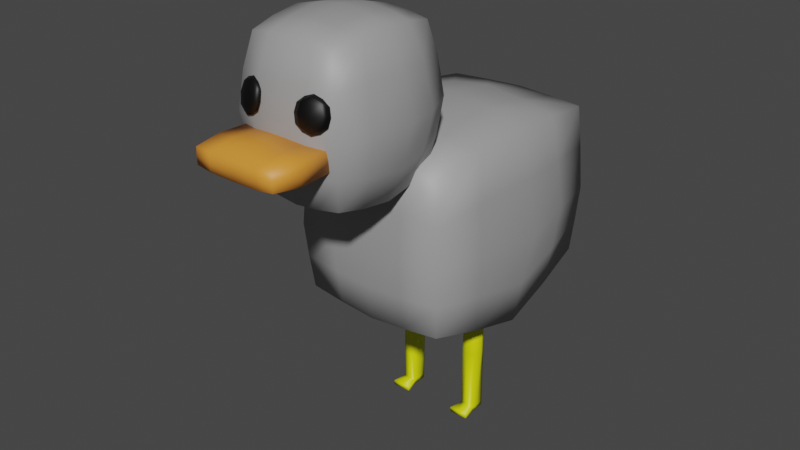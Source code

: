 # Source: Chicken.blend  (saved by Blender 2.80.75; exported with 4.5.12 LTS)
import bpy
from mathutils import Matrix  # noqa: F401  (used for matrix-valued properties, if any)

bpy.ops.wm.read_factory_settings(use_empty=True)
scene = bpy.context.scene
scene.name = 'Scene'

# ---- collections
col_collection = bpy.data.collections.new('Collection'); scene.collection.children.link(col_collection)

# ---- materials (node trees are filled in below, after node groups)
mat_material_001 = bpy.data.materials.new('Material.001')
mat_material_001.use_transparent_shadow = False
mat_material_002 = bpy.data.materials.new('Material.002')
mat_material_002.use_transparent_shadow = False
mat_material_003 = bpy.data.materials.new('Material.003')
mat_material_003.use_transparent_shadow = False
mat_material_004 = bpy.data.materials.new('Material.004')
mat_material_004.use_transparent_shadow = False

# ---- material node trees
mat_material_001.use_nodes = True; mat_material_001.node_tree.nodes.clear()
_N = mat_material_001.node_tree.nodes; _L = mat_material_001.node_tree.links
n0 = _N.new('ShaderNodeOutputMaterial'); n0.name = 'Material Output'; n0.location = (300, 300)
n1 = _N.new('ShaderNodeBsdfPrincipled'); n1.name = 'Principled BSDF'; n1.location = (10, 300)
n1.distribution = 'GGX'
n1.subsurface_method = 'BURLEY'
n1.inputs[0].default_value = (0.3424, 0.3424, 0.3424, 1.0)
n1.inputs[3].default_value = 1.45
n1.inputs[27].default_value = (0.0, 0.0, 0.0, 1.0)
n1.inputs[28].default_value = 1.0
_L.new(n1.outputs[0], n0.inputs[0])
n0.is_active_output = True
mat_material_002.use_nodes = True; mat_material_002.node_tree.nodes.clear()
_N = mat_material_002.node_tree.nodes; _L = mat_material_002.node_tree.links
n0 = _N.new('ShaderNodeOutputMaterial'); n0.name = 'Material Output'; n0.location = (300, 300)
n1 = _N.new('ShaderNodeBsdfPrincipled'); n1.name = 'Principled BSDF'; n1.location = (10, 300)
n1.distribution = 'GGX'
n1.subsurface_method = 'BURLEY'
n1.inputs[0].default_value = (0.8, 0.2915, 0.03698, 1.0)
n1.inputs[3].default_value = 1.45
n1.inputs[27].default_value = (0.0, 0.0, 0.0, 1.0)
n1.inputs[28].default_value = 1.0
_L.new(n1.outputs[0], n0.inputs[0])
n0.is_active_output = True
mat_material_003.use_nodes = True; mat_material_003.node_tree.nodes.clear()
_N = mat_material_003.node_tree.nodes; _L = mat_material_003.node_tree.links
n0 = _N.new('ShaderNodeOutputMaterial'); n0.name = 'Material Output'; n0.location = (300, 300)
n1 = _N.new('ShaderNodeBsdfPrincipled'); n1.name = 'Principled BSDF'; n1.location = (10, 300)
n1.distribution = 'GGX'
n1.subsurface_method = 'BURLEY'
n1.inputs[0].default_value = (0.0, 0.0, 0.0, 1.0)
n1.inputs[3].default_value = 1.45
n1.inputs[27].default_value = (0.0, 0.0, 0.0, 1.0)
n1.inputs[28].default_value = 1.0
_L.new(n1.outputs[0], n0.inputs[0])
n0.is_active_output = True
mat_material_004.use_nodes = True; mat_material_004.node_tree.nodes.clear()
_N = mat_material_004.node_tree.nodes; _L = mat_material_004.node_tree.links
n0 = _N.new('ShaderNodeOutputMaterial'); n0.name = 'Material Output'; n0.location = (300, 300)
n1 = _N.new('ShaderNodeBsdfPrincipled'); n1.name = 'Principled BSDF'; n1.location = (10, 300)
n1.distribution = 'GGX'
n1.subsurface_method = 'BURLEY'
n1.inputs[0].default_value = (0.7439, 0.8, 0.0, 1.0)
n1.inputs[3].default_value = 1.45
n1.inputs[27].default_value = (0.0, 0.0, 0.0, 1.0)
n1.inputs[28].default_value = 1.0
_L.new(n1.outputs[0], n0.inputs[0])
n0.is_active_output = True

# ---- world
world_world = bpy.data.worlds.new('World'); scene.world = world_world
world_world.use_nodes = True; world_world.node_tree.nodes.clear()
_N = world_world.node_tree.nodes; _L = world_world.node_tree.links
n0 = _N.new('ShaderNodeOutputWorld'); n0.name = 'World Output'; n0.location = (300, 300)
n1 = _N.new('ShaderNodeBackground'); n1.name = 'Background'; n1.location = (10, 300)
n1.inputs[0].default_value = (0.05088, 0.05088, 0.05088, 1.0)
_L.new(n1.outputs[0], n0.inputs[0])
n0.is_active_output = True
world_world.color = (0.05088, 0.05088, 0.05088)
world_world.use_sun_shadow = False
world_world.sun_shadow_jitter_overblur = 0.0

# ---- meshes
me_cube_002 = bpy.data.meshes.new('Cube.002')
me_cube_002.from_pydata([(-0.2277, 0.4284, 0.3882), (-0.2273, 0.4232, 0.87), (-0.2277, -0.2518, 0.3881), (-0.2273, -0.254, 0.8697), (0.0, 0.4449, 0.366), (-0.2417, 0.4464, 0.6012), (0.0, 0.4445, 0.875), (0.0, -0.2598, 0.3689), (0.0, -0.268, 0.8845), (-0.2415, -0.277, 0.6012), (-0.254, 0.08433, 0.2981), (-0.2555, 0.08429, 0.9076), (0.0, 0.09081, 0.9583), (0.0, 0.08436, 0.2822), (-0.3122, 0.08379, 0.5978), (0.0, -0.2917, 0.5955), (0.0, 0.4734, 0.6044), (-0.1154, 0.438, 0.3762), (-0.2351, 0.437, 0.7378), (-0.1155, -0.2622, 0.8781), (-0.235, -0.2659, 0.4933), (-0.2421, -0.08913, 0.3399), (-0.2421, 0.26, 0.8912), (-0.235, 0.4388, 0.4933), (-0.1154, 0.4351, 0.8734), (-0.1153, -0.2572, 0.3775), (-0.2349, -0.2677, 0.7376), (-0.2421, 0.262, 0.3399), (-0.242, -0.09112, 0.8909), (-0.126, 0.08432, 0.9448), (0.0, -0.09606, 0.9326), (0.0, 0.2689, 0.9281), (-0.126, 0.08432, 0.2867), (0.0, 0.2699, 0.3214), (0.0, -0.09247, 0.3229), (-0.273, 0.2835, 0.5997), (-0.2724, -0.1144, 0.5998), (-0.2801, 0.08409, 0.434), (-0.2839, 0.08401, 0.7691), (-0.1211, -0.2868, 0.5982), (0.0, -0.2771, 0.4809), (0.0, -0.282, 0.7422), (-0.1211, 0.4623, 0.6027), (0.0, 0.4607, 0.4838), (0.0, 0.4609, 0.7415), (-0.1181, 0.451, 0.7403), (-0.1181, 0.4517, 0.4878), (-0.1181, -0.2735, 0.4863), (-0.2585, -0.1054, 0.7532), (-0.2579, -0.1032, 0.4632), (-0.2581, 0.2741, 0.463), (-0.1202, 0.2675, 0.3281), (-0.1203, -0.09494, 0.9142), (-0.1203, 0.2658, 0.9121), (-0.1202, -0.09236, 0.3289), (-0.2588, 0.2743, 0.7536), (-0.1181, -0.2769, 0.7406), (-0.1341, -0.5265, 0.8487), (-0.1341, -0.5265, 1.257), (-0.1341, -0.1875, 0.8487), (-0.1341, -0.1875, 1.257), (-0.1506, -0.357, 0.8236), (-0.1626, -0.5626, 1.053), (-0.1506, -0.357, 1.282), (-0.1626, -0.1514, 1.053), (0.0, -0.176, 0.8348), (0.0, -0.176, 1.271), (0.0, -0.5381, 0.8348), (0.0, -0.5381, 1.271), (0.0, -0.357, 1.31), (0.0, -0.357, 0.7959), (0.0, -0.599, 1.053), (0.0, -0.1151, 1.053), (-0.2266, -0.357, 1.053), (-0.1445, -0.4451, 0.8329), (-0.1516, -0.5487, 1.162), (-0.1445, -0.2689, 1.273), (-0.1516, -0.1653, 0.9442), (-0.06859, -0.1801, 0.8398), (-0.06859, -0.5339, 1.266), (-0.1445, -0.2689, 0.8329), (-0.1516, -0.5487, 0.9442), (-0.1445, -0.4451, 1.273), (-0.1516, -0.1653, 1.162), (-0.06859, -0.1801, 1.266), (-0.06859, -0.5339, 0.8398), (0.0, -0.4525, 1.295), (0.0, -0.2616, 1.295), (-0.07814, -0.357, 1.3), (0.0, -0.4525, 0.8106), (0.0, -0.2616, 0.8106), (-0.07814, -0.357, 0.8061), (-0.08555, -0.5854, 1.053), (0.0, -0.5746, 0.9339), (0.0, -0.5746, 1.172), (-0.08555, -0.1286, 1.053), (0.0, -0.1394, 0.9339), (0.0, -0.1394, 1.172), (-0.201, -0.244, 1.053), (-0.201, -0.47, 1.053), (-0.1949, -0.357, 0.9244), (-0.1949, -0.357, 1.181), (-0.1777, -0.4607, 1.175), (-0.1777, -0.4607, 0.9311), (-0.1777, -0.2533, 0.9311), (-0.07916, -0.149, 1.169), (-0.07916, -0.149, 0.9372), (-0.07916, -0.565, 0.9372), (-0.07475, -0.264, 0.8187), (-0.07475, -0.45, 0.8187), (-0.07475, -0.264, 1.287), (-0.07475, -0.45, 1.287), (-0.07916, -0.565, 1.169), (-0.1777, -0.2533, 1.175), (-0.09735, -0.5538, 1.131), (-0.1007, -0.5654, 1.083), (-0.05952, -0.5797, 1.135), (-0.06288, -0.5913, 1.086), (-0.09966, -0.5618, 1.159), (-0.1053, -0.5813, 1.138), (-0.1087, -0.5928, 1.09), (-0.1432, -0.5554, 1.135), (-0.1465, -0.5669, 1.086), (-0.1064, -0.5849, 1.062), (-0.09855, -0.558, 1.107), (-0.05625, -0.5869, 1.111), (-0.07749, -0.5793, 1.079), (-0.07345, -0.5655, 1.138), (-0.1024, -0.5713, 1.153), (-0.1075, -0.5887, 1.114), (-0.08229, -0.5958, 1.083), (-0.07825, -0.582, 1.142), (-0.1498, -0.5597, 1.111), (-0.1326, -0.5812, 1.083), (-0.1285, -0.5673, 1.142), (-0.09797, -0.556, 1.15), (-0.1036, -0.5753, 1.068), (-0.07682, -0.5705, 1.151), (-0.08245, -0.5898, 1.07), (-0.1081, -0.5907, 1.072), (-0.1236, -0.5568, 1.151), (-0.1292, -0.5762, 1.07), (-0.1278, -0.5647, 1.079), (-0.1237, -0.5508, 1.138), (-0.1311, -0.5541, 1.108), (-0.137, -0.5745, 1.113), (-0.07494, -0.5925, 1.113), (-0.06902, -0.5722, 1.108), (-0.1279, -0.7344, 0.9742), (-0.1279, -0.7343, 1.022), (-0.1356, -0.5502, 0.9667), (-0.1354, -0.5504, 1.026), (0.0, -0.5502, 0.9531), (0.0, -0.5504, 1.042), (0.0, -0.7344, 0.9663), (0.0, -0.7343, 1.023), (-0.1385, -0.6537, 0.9652), (-0.1282, -0.7351, 0.9963), (-0.1383, -0.6536, 1.028), (-0.137, -0.5487, 0.9964), (-0.07846, -0.5416, 0.9627), (-0.07846, -0.7375, 1.023), (-0.07846, -0.5421, 1.03), (-0.07846, -0.7377, 0.9699), (0.0, -0.6536, 1.043), (0.0, -0.6537, 0.9516), (0.0, -0.7351, 0.9963), (0.0, -0.5487, 0.9964), (-0.07846, -0.5372, 0.9966), (-0.07846, -0.6641, 0.9576), (-0.07846, -0.6633, 1.035), (-0.07846, -0.7387, 0.9963), (-0.1406, -0.6552, 0.9965), (-0.1386, 0.05991, -0.06001), (-0.1358, 0.06272, 0.33), (-0.1386, 0.1071, -0.06001), (-0.1358, 0.1035, 0.33), (-0.09547, 0.05991, -0.06001), (-0.09497, 0.06272, 0.33), (-0.09547, 0.1071, -0.06001), (-0.09497, 0.1035, 0.33), (-0.1386, 0.08312, -0.06001), (-0.1383, 0.06017, 0.135), (-0.1442, 0.08312, 0.33), (-0.1383, 0.1061, 0.135), (-0.1154, 0.1071, -0.06001), (-0.1154, 0.112, 0.33), (-0.09242, 0.1061, 0.135), (-0.09547, 0.08312, -0.06001), (-0.08652, 0.08312, 0.33), (-0.09242, 0.06017, 0.135), (-0.1154, 0.05991, -0.06001), (-0.1154, 0.05427, 0.33), (-0.1154, 0.112, 0.33), (-0.1154, 0.05067, 0.135), (-0.08291, 0.08312, 0.135), (-0.1154, 0.1156, 0.135), (-0.1478, 0.08312, 0.135), (-0.1386, 0.05991, -0.07481), (-0.1386, 0.1071, -0.07481), (-0.09547, 0.05991, -0.07481), (-0.09547, 0.1071, -0.07481), (-0.1386, 0.08312, -0.07481), (-0.1154, 0.1071, -0.07481), (-0.09547, 0.08312, -0.07481), (-0.09547, 0.05991, -0.07481), (-0.1154, 0.1071, -0.07481), (-0.1456, 0.01419, -0.06001), (-0.08511, 0.01419, -0.06001), (-0.1154, 0.01419, -0.06001), (-0.1456, 0.01419, -0.07481), (-0.08511, 0.01419, -0.07481), (-0.1154, 0.01419, -0.07481)], [], [(56, 19, 3, 26), (55, 22, 1, 18), (54, 25, 2, 21), (53, 24, 1, 22), (52, 29, 11, 28), (51, 32, 10, 27), (50, 35, 5, 23), (49, 36, 14, 37), (48, 28, 11, 38), (47, 39, 9, 20), (46, 42, 16, 43), (45, 24, 6, 44), (42, 45, 44, 16), (5, 18, 45, 42), (18, 1, 24, 45), (17, 46, 43, 4), (0, 23, 46, 17), (23, 5, 42, 46), (25, 47, 20, 2), (7, 40, 47, 25), (40, 15, 39, 47), (36, 48, 38, 14), (9, 26, 48, 36), (26, 3, 28, 48), (21, 49, 37, 10), (2, 20, 49, 21), (20, 9, 36, 49), (27, 50, 23, 0), (10, 37, 50, 27), (37, 14, 35, 50), (17, 51, 27, 0), (4, 33, 51, 17), (33, 13, 32, 51), (19, 52, 28, 3), (8, 30, 52, 19), (30, 12, 29, 52), (29, 53, 22, 11), (12, 31, 53, 29), (31, 6, 24, 53), (32, 54, 21, 10), (13, 34, 54, 32), (34, 7, 25, 54), (35, 55, 18, 5), (14, 38, 55, 35), (38, 11, 22, 55), (39, 56, 26, 9), (15, 41, 56, 39), (41, 8, 19, 56), (113, 76, 60, 83), (112, 79, 58, 75), (111, 82, 58, 79), (110, 76, 63, 88), (109, 89, 67, 85), (108, 90, 70, 91), (107, 92, 62, 81), (106, 95, 72, 96), (105, 84, 66, 97), (104, 98, 64, 77), (103, 99, 73, 100), (102, 82, 63, 101), (99, 102, 101, 73), (62, 75, 102, 99), (75, 58, 82, 102), (74, 103, 100, 61), (57, 81, 103, 74), (81, 62, 99, 103), (80, 104, 77, 59), (61, 100, 104, 80), (100, 73, 98, 104), (95, 105, 97, 72), (64, 83, 105, 95), (83, 60, 84, 105), (78, 106, 96, 65), (59, 77, 106, 78), (77, 64, 95, 106), (85, 107, 81, 57), (67, 93, 107, 85), (93, 71, 92, 107), (80, 108, 91, 61), (59, 78, 108, 80), (78, 65, 90, 108), (74, 109, 85, 57), (61, 91, 109, 74), (91, 70, 89, 109), (87, 110, 88, 69), (66, 84, 110, 87), (84, 60, 76, 110), (86, 111, 79, 68), (69, 88, 111, 86), (88, 63, 82, 111), (92, 112, 75, 62), (71, 94, 112, 92), (94, 68, 79, 112), (98, 113, 83, 64), (73, 101, 113, 98), (101, 63, 76, 113), (123, 136, 138), (147, 127, 116, 125), (114, 135, 127), (123, 138, 139), (146, 131, 119, 129), (116, 137, 131), (123, 139, 141), (145, 134, 121, 132), (119, 128, 134), (123, 141, 136), (144, 143, 114, 124), (121, 140, 143), (143, 135, 114), (143, 140, 135), (140, 118, 135), (142, 144, 124, 115), (122, 132, 144, 142), (132, 121, 143, 144), (136, 142, 115), (136, 141, 142), (141, 122, 142), (134, 140, 121), (134, 128, 140), (128, 118, 140), (133, 145, 132, 122), (120, 129, 145, 133), (129, 119, 134, 145), (141, 133, 122), (141, 139, 133), (139, 120, 133), (131, 128, 119), (131, 137, 128), (137, 118, 128), (130, 146, 129, 120), (117, 125, 146, 130), (125, 116, 131, 146), (139, 130, 120), (139, 138, 130), (138, 117, 130), (127, 137, 116), (127, 135, 137), (135, 118, 137), (126, 147, 125, 117), (115, 124, 147, 126), (124, 114, 127, 147), (138, 126, 117), (138, 136, 126), (136, 115, 126), (172, 158, 151, 159), (171, 161, 149, 157), (170, 158, 149, 161), (169, 165, 154, 163), (168, 162, 153, 167), (160, 168, 167, 152), (150, 159, 168, 160), (159, 151, 162, 168), (156, 169, 163, 148), (150, 160, 169, 156), (160, 152, 165, 169), (164, 170, 161, 155), (153, 162, 170, 164), (162, 151, 158, 170), (163, 171, 157, 148), (154, 166, 171, 163), (166, 155, 161, 171), (156, 172, 159, 150), (148, 157, 172, 156), (157, 149, 158, 172), (197, 183, 176, 184), (196, 186, 180, 187), (195, 189, 178, 190), (194, 192, 174, 182), (179, 188, 204, 201), (193, 183, 174, 192), (189, 193, 192, 178), (180, 186, 193, 189), (186, 176, 183, 193), (173, 181, 202, 198), (191, 173, 207, 209), (175, 185, 203, 199), (191, 194, 182, 173), (177, 190, 194, 191), (190, 178, 192, 194), (188, 195, 190, 177), (179, 187, 195, 188), (187, 180, 189, 195), (185, 196, 187, 179), (175, 184, 196, 185), (184, 176, 186, 196), (181, 197, 184, 175), (173, 182, 197, 181), (182, 174, 183, 197), (206, 204, 200, 205), (202, 206, 205, 198), (199, 203, 206, 202), (203, 201, 204, 206), (185, 179, 201, 203), (181, 175, 199, 202), (198, 205, 212, 210), (188, 177, 200, 204), (209, 207, 210, 212), (208, 209, 212, 211), (173, 198, 210, 207), (205, 200, 211, 212), (177, 191, 209, 208), (200, 177, 208, 211)])
me_cube_002.polygons.foreach_set('use_smooth', [True] * 202)
me_cube_002.polygons.foreach_set('material_index', [0, 0, 0, 0, 0, 0, 0, 0, 0, 0, 0, 0, 0, 0, 0, 0, 0, 0, 0, 0, 0, 0, 0, 0, 0, 0, 0, 0, 0, 0, 0, 0, 0, 0, 0, 0, 0, 0, 0, 0, 0, 0, 0, 0, 0, 0, 0, 0, 0, 0, 0, 0, 0, 0, 0, 0, 0, 0, 0, 0, 0, 0, 0, 0, 0, 0, 0, 0, 0, 0, 0, 0, 0, 0, 0, 0, 0, 0, 0, 0, 0, 0, 0, 0, 0, 0, 0, 0, 0, 0, 0, 0, 0, 0, 0, 0, 2, 2, 2, 2, 2, 2, 2, 2, 2, 2, 2, 2, 2, 2, 2, 2, 2, 2, 2, 2, 2, 2, 2, 2, 2, 2, 2, 2, 2, 2, 2, 2, 2, 2, 2, 2, 2, 2, 2, 2, 2, 2, 2, 2, 2, 2, 2, 2, 1, 1, 1, 1, 1, 1, 1, 1, 1, 1, 1, 1, 1, 1, 1, 1, 1, 1, 1, 1, 3, 3, 3, 3, 3, 3, 3, 3, 3, 3, 3, 3, 3, 3, 3, 3, 3, 3, 3, 3, 3, 3, 3, 3, 3, 3, 3, 3, 3, 3, 3, 3, 3, 3, 3, 3, 3, 3])
_uv = me_cube_002.uv_layers.new(name='UVMap')
_uv.uv.foreach_set('vector', [0.5625, 0.6875, 0.625, 0.6875, 0.625, 0.75, 0.5625, 0.75, 0.5625, 0.9375, 0.625, 0.9375, 0.625, 1.0, 0.5625, 1.0, 0.3125, 0.6875, 0.375, 0.6875, 0.375, 0.75, 0.3125, 0.75, 0.8125, 0.6875, 0.875, 0.6875, 0.875, 0.75, 0.8125, 0.75, 0.6875, 0.6875, 0.75, 0.6875, 0.75, 0.75, 0.6875, 0.75, 0.1875, 0.6875, 0.25, 0.6875, 0.25, 0.75, 0.1875, 0.75, 0.4375, 0.9375, 0.5, 0.9375, 0.5, 1.0, 0.4375, 1.0, 0.4375, 0.8125, 0.5, 0.8125, 0.5, 0.875, 0.4375, 0.875, 0.5625, 0.8125, 0.625, 0.8125, 0.625, 0.875, 0.5625, 0.875, 0.4375, 0.6875, 0.5, 0.6875, 0.5, 0.75, 0.4375, 0.75, 0.4375, 0.0625, 0.5, 0.0625, 0.5, 0.125, 0.4375, 0.125, 0.5625, 0.0625, 0.625, 0.0625, 0.625, 0.125, 0.5625, 0.125, 0.5, 0.0625, 0.5625, 0.0625, 0.5625, 0.125, 0.5, 0.125, 0.5, 0.0, 0.5625, 0.0, 0.5625, 0.0625, 0.5, 0.0625, 0.5625, 0.0, 0.625, 0.0, 0.625, 0.0625, 0.5625, 0.0625, 0.375, 0.0625, 0.4375, 0.0625, 0.4375, 0.125, 0.375, 0.125, 0.375, 0.0, 0.4375, 0.0, 0.4375, 0.0625, 0.375, 0.0625, 0.4375, 0.0, 0.5, 0.0, 0.5, 0.0625, 0.4375, 0.0625, 0.375, 0.6875, 0.4375, 0.6875, 0.4375, 0.75, 0.375, 0.75, 0.375, 0.625, 0.4375, 0.625, 0.4375, 0.6875, 0.375, 0.6875, 0.4375, 0.625, 0.5, 0.625, 0.5, 0.6875, 0.4375, 0.6875, 0.5, 0.8125, 0.5625, 0.8125, 0.5625, 0.875, 0.5, 0.875, 0.5, 0.75, 0.5625, 0.75, 0.5625, 0.8125, 0.5, 0.8125, 0.5625, 0.75, 0.625, 0.75, 0.625, 0.8125, 0.5625, 0.8125, 0.375, 0.8125, 0.4375, 0.8125, 0.4375, 0.875, 0.375, 0.875, 0.375, 0.75, 0.4375, 0.75, 0.4375, 0.8125, 0.375, 0.8125, 0.4375, 0.75, 0.5, 0.75, 0.5, 0.8125, 0.4375, 0.8125, 0.375, 0.9375, 0.4375, 0.9375, 0.4375, 1.0, 0.375, 1.0, 0.375, 0.875, 0.4375, 0.875, 0.4375, 0.9375, 0.375, 0.9375, 0.4375, 0.875, 0.5, 0.875, 0.5, 0.9375, 0.4375, 0.9375, 0.125, 0.6875, 0.1875, 0.6875, 0.1875, 0.75, 0.125, 0.75, 0.125, 0.625, 0.1875, 0.625, 0.1875, 0.6875, 0.125, 0.6875, 0.1875, 0.625, 0.25, 0.625, 0.25, 0.6875, 0.1875, 0.6875, 0.625, 0.6875, 0.6875, 0.6875, 0.6875, 0.75, 0.625, 0.75, 0.625, 0.625, 0.6875, 0.625, 0.6875, 0.6875, 0.625, 0.6875, 0.6875, 0.625, 0.75, 0.625, 0.75, 0.6875, 0.6875, 0.6875, 0.75, 0.6875, 0.8125, 0.6875, 0.8125, 0.75, 0.75, 0.75, 0.75, 0.625, 0.8125, 0.625, 0.8125, 0.6875, 0.75, 0.6875, 0.8125, 0.625, 0.875, 0.625, 0.875, 0.6875, 0.8125, 0.6875, 0.25, 0.6875, 0.3125, 0.6875, 0.3125, 0.75, 0.25, 0.75, 0.25, 0.625, 0.3125, 0.625, 0.3125, 0.6875, 0.25, 0.6875, 0.3125, 0.625, 0.375, 0.625, 0.375, 0.6875, 0.3125, 0.6875, 0.5, 0.9375, 0.5625, 0.9375, 0.5625, 1.0, 0.5, 1.0, 0.5, 0.875, 0.5625, 0.875, 0.5625, 0.9375, 0.5, 0.9375, 0.5625, 0.875, 0.625, 0.875, 0.625, 0.9375, 0.5625, 0.9375, 0.5, 0.6875, 0.5625, 0.6875, 0.5625, 0.75, 0.5, 0.75, 0.5, 0.625, 0.5625, 0.625, 0.5625, 0.6875, 0.5, 0.6875, 0.5625, 0.625, 0.625, 0.625, 0.625, 0.6875, 0.5625, 0.6875, 0.5625, 0.1875, 0.625, 0.1875, 0.625, 0.25, 0.5625, 0.25, 0.5625, 0.9375, 0.625, 0.9375, 0.625, 1.0, 0.5625, 1.0, 0.8125, 0.6875, 0.875, 0.6875, 0.875, 0.75, 0.8125, 0.75, 0.8125, 0.5625, 0.875, 0.5625, 0.875, 0.625, 0.8125, 0.625, 0.1875, 0.6875, 0.25, 0.6875, 0.25, 0.75, 0.1875, 0.75, 0.1875, 0.5625, 0.25, 0.5625, 0.25, 0.625, 0.1875, 0.625, 0.4375, 0.9375, 0.5, 0.9375, 0.5, 1.0, 0.4375, 1.0, 0.4375, 0.3125, 0.5, 0.3125, 0.5, 0.375, 0.4375, 0.375, 0.5625, 0.3125, 0.625, 0.3125, 0.625, 0.375, 0.5625, 0.375, 0.4375, 0.1875, 0.5, 0.1875, 0.5, 0.25, 0.4375, 0.25, 0.4375, 0.0625, 0.5, 0.0625, 0.5, 0.125, 0.4375, 0.125, 0.5625, 0.0625, 0.625, 0.0625, 0.625, 0.125, 0.5625, 0.125, 0.5, 0.0625, 0.5625, 0.0625, 0.5625, 0.125, 0.5, 0.125, 0.5, 0.0, 0.5625, 0.0, 0.5625, 0.0625, 0.5, 0.0625, 0.5625, 0.0, 0.625, 0.0, 0.625, 0.0625, 0.5625, 0.0625, 0.375, 0.0625, 0.4375, 0.0625, 0.4375, 0.125, 0.375, 0.125, 0.375, 0.0, 0.4375, 0.0, 0.4375, 0.0625, 0.375, 0.0625, 0.4375, 0.0, 0.5, 0.0, 0.5, 0.0625, 0.4375, 0.0625, 0.375, 0.1875, 0.4375, 0.1875, 0.4375, 0.25, 0.375, 0.25, 0.375, 0.125, 0.4375, 0.125, 0.4375, 0.1875, 0.375, 0.1875, 0.4375, 0.125, 0.5, 0.125, 0.5, 0.1875, 0.4375, 0.1875, 0.5, 0.3125, 0.5625, 0.3125, 0.5625, 0.375, 0.5, 0.375, 0.5, 0.25, 0.5625, 0.25, 0.5625, 0.3125, 0.5, 0.3125, 0.5625, 0.25, 0.625, 0.25, 0.625, 0.3125, 0.5625, 0.3125, 0.375, 0.3125, 0.4375, 0.3125, 0.4375, 0.375, 0.375, 0.375, 0.375, 0.25, 0.4375, 0.25, 0.4375, 0.3125, 0.375, 0.3125, 0.4375, 0.25, 0.5, 0.25, 0.5, 0.3125, 0.4375, 0.3125, 0.375, 0.9375, 0.4375, 0.9375, 0.4375, 1.0, 0.375, 1.0, 0.375, 0.875, 0.4375, 0.875, 0.4375, 0.9375, 0.375, 0.9375, 0.4375, 0.875, 0.5, 0.875, 0.5, 0.9375, 0.4375, 0.9375, 0.125, 0.5625, 0.1875, 0.5625, 0.1875, 0.625, 0.125, 0.625, 0.125, 0.5, 0.1875, 0.5, 0.1875, 0.5625, 0.125, 0.5625, 0.1875, 0.5, 0.25, 0.5, 0.25, 0.5625, 0.1875, 0.5625, 0.125, 0.6875, 0.1875, 0.6875, 0.1875, 0.75, 0.125, 0.75, 0.125, 0.625, 0.1875, 0.625, 0.1875, 0.6875, 0.125, 0.6875, 0.1875, 0.625, 0.25, 0.625, 0.25, 0.6875, 0.1875, 0.6875, 0.75, 0.5625, 0.8125, 0.5625, 0.8125, 0.625, 0.75, 0.625, 0.75, 0.5, 0.8125, 0.5, 0.8125, 0.5625, 0.75, 0.5625, 0.8125, 0.5, 0.875, 0.5, 0.875, 0.5625, 0.8125, 0.5625, 0.75, 0.6875, 0.8125, 0.6875, 0.8125, 0.75, 0.75, 0.75, 0.75, 0.625, 0.8125, 0.625, 0.8125, 0.6875, 0.75, 0.6875, 0.8125, 0.625, 0.875, 0.625, 0.875, 0.6875, 0.8125, 0.6875, 0.5, 0.9375, 0.5625, 0.9375, 0.5625, 1.0, 0.5, 1.0, 0.5, 0.875, 0.5625, 0.875, 0.5625, 0.9375, 0.5, 0.9375, 0.5625, 0.875, 0.625, 0.875, 0.625, 0.9375, 0.5625, 0.9375, 0.5, 0.1875, 0.5625, 0.1875, 0.5625, 0.25, 0.5, 0.25, 0.5, 0.125, 0.5625, 0.125, 0.5625, 0.1875, 0.5, 0.1875, 0.5625, 0.125, 0.625, 0.125, 0.625, 0.1875, 0.5625, 0.1875, 0.625, 0.0, 0.6875, 0.1667, 0.5625, 0.1667, 0.625, 0.5, 0.625, 0.6667, 0.5, 0.6667, 0.5, 0.5, 0.75, 0.6667, 0.6875, 0.8333, 0.625, 0.6667, 0.375, 0.0, 0.4375, 0.1667, 0.3125, 0.1667, 0.375, 0.5, 0.375, 0.6667, 0.25, 0.6667, 0.25, 0.5, 0.5, 0.6667, 0.4375, 0.8333, 0.375, 0.6667, 0.125, 0.0, 0.1875, 0.1667, 0.0625, 0.1667, 0.125, 0.5, 0.125, 0.6667, 0.0, 0.6667, 0.0, 0.5, 0.25, 0.6667, 0.1875, 0.8333, 0.125, 0.6667, 0.875, 0.0, 0.9375, 0.1667, 0.8125, 0.1667, 0.875, 0.5, 0.875, 0.6667, 0.75, 0.6667, 0.75, 0.5, 1.0, 0.6667, 0.9375, 0.8333, 0.875, 0.6667, 0.875, 0.6667, 0.8125, 0.8333, 0.75, 0.6667, 0.875, 0.6667, 0.9375, 0.8333, 0.8125, 0.8333, 0.9375, 0.8333, 0.875, 1.0, 0.8125, 0.8333, 0.875, 0.3333, 0.875, 0.5, 0.75, 0.5, 0.75, 0.3333, 1.0, 0.3333, 1.0, 0.5, 0.875, 0.5, 0.875, 0.3333, 1.0, 0.5, 1.0, 0.6667, 0.875, 0.6667, 0.875, 0.5, 0.8125, 0.1667, 0.875, 0.3333, 0.75, 0.3333, 0.8125, 0.1667, 0.9375, 0.1667, 0.875, 0.3333, 0.9375, 0.1667, 1.0, 0.3333, 0.875, 0.3333, 0.125, 0.6667, 0.0625, 0.8333, 0.0, 0.6667, 0.125, 0.6667, 0.1875, 0.8333, 0.0625, 0.8333, 0.1875, 0.8333, 0.125, 1.0, 0.0625, 0.8333, 0.125, 0.3333, 0.125, 0.5, 0.0, 0.5, 0.0, 0.3333, 0.25, 0.3333, 0.25, 0.5, 0.125, 0.5, 0.125, 0.3333, 0.25, 0.5, 0.25, 0.6667, 0.125, 0.6667, 0.125, 0.5, 0.0625, 0.1667, 0.125, 0.3333, 0.0, 0.3333, 0.0625, 0.1667, 0.1875, 0.1667, 0.125, 0.3333, 0.1875, 0.1667, 0.25, 0.3333, 0.125, 0.3333, 0.375, 0.6667, 0.3125, 0.8333, 0.25, 0.6667, 0.375, 0.6667, 0.4375, 0.8333, 0.3125, 0.8333, 0.4375, 0.8333, 0.375, 1.0, 0.3125, 0.8333, 0.375, 0.3333, 0.375, 0.5, 0.25, 0.5, 0.25, 0.3333, 0.5, 0.3333, 0.5, 0.5, 0.375, 0.5, 0.375, 0.3333, 0.5, 0.5, 0.5, 0.6667, 0.375, 0.6667, 0.375, 0.5, 0.3125, 0.1667, 0.375, 0.3333, 0.25, 0.3333, 0.3125, 0.1667, 0.4375, 0.1667, 0.375, 0.3333, 0.4375, 0.1667, 0.5, 0.3333, 0.375, 0.3333, 0.625, 0.6667, 0.5625, 0.8333, 0.5, 0.6667, 0.625, 0.6667, 0.6875, 0.8333, 0.5625, 0.8333, 0.6875, 0.8333, 0.625, 1.0, 0.5625, 0.8333, 0.625, 0.3333, 0.625, 0.5, 0.5, 0.5, 0.5, 0.3333, 0.75, 0.3333, 0.75, 0.5, 0.625, 0.5, 0.625, 0.3333, 0.75, 0.5, 0.75, 0.6667, 0.625, 0.6667, 0.625, 0.5, 0.5625, 0.1667, 0.625, 0.3333, 0.5, 0.3333, 0.5625, 0.1667, 0.6875, 0.1667, 0.625, 0.3333, 0.6875, 0.1667, 0.75, 0.3333, 0.625, 0.3333, 0.5, 0.125, 0.625, 0.125, 0.625, 0.25, 0.5, 0.25, 0.5, 0.9375, 0.625, 0.9375, 0.625, 1.0, 0.5, 1.0, 0.8125, 0.625, 0.875, 0.625, 0.875, 0.75, 0.8125, 0.75, 0.1875, 0.625, 0.25, 0.625, 0.25, 0.75, 0.1875, 0.75, 0.5, 0.3125, 0.625, 0.3125, 0.625, 0.375, 0.5, 0.375, 0.375, 0.3125, 0.5, 0.3125, 0.5, 0.375, 0.375, 0.375, 0.375, 0.25, 0.5, 0.25, 0.5, 0.3125, 0.375, 0.3125, 0.5, 0.25, 0.625, 0.25, 0.625, 0.3125, 0.5, 0.3125, 0.125, 0.625, 0.1875, 0.625, 0.1875, 0.75, 0.125, 0.75, 0.125, 0.5, 0.1875, 0.5, 0.1875, 0.625, 0.125, 0.625, 0.1875, 0.5, 0.25, 0.5, 0.25, 0.625, 0.1875, 0.625, 0.75, 0.625, 0.8125, 0.625, 0.8125, 0.75, 0.75, 0.75, 0.75, 0.5, 0.8125, 0.5, 0.8125, 0.625, 0.75, 0.625, 0.8125, 0.5, 0.875, 0.5, 0.875, 0.625, 0.8125, 0.625, 0.375, 0.9375, 0.5, 0.9375, 0.5, 1.0, 0.375, 1.0, 0.375, 0.875, 0.5, 0.875, 0.5, 0.9375, 0.375, 0.9375, 0.5, 0.875, 0.625, 0.875, 0.625, 0.9375, 0.5, 0.9375, 0.375, 0.125, 0.5, 0.125, 0.5, 0.25, 0.375, 0.25, 0.375, 0.0, 0.5, 0.0, 0.5, 0.125, 0.375, 0.125, 0.5, 0.0, 0.625, 0.0, 0.625, 0.125, 0.5, 0.125, 0.5, 0.125, 0.625, 0.125, 0.625, 0.25, 0.5, 0.25, 0.5, 0.375, 0.625, 0.375, 0.625, 0.5, 0.5, 0.5, 0.5, 0.625, 0.625, 0.625, 0.625, 0.75, 0.5, 0.75, 0.5, 0.875, 0.625, 0.875, 0.625, 1.0, 0.5, 1.0, 0.375, 0.5, 0.375, 0.625, 0.375, 0.625, 0.375, 0.5, 0.75, 0.625, 0.875, 0.625, 0.875, 0.75, 0.75, 0.75, 0.625, 0.625, 0.75, 0.625, 0.75, 0.75, 0.625, 0.75, 0.625, 0.5, 0.75, 0.5, 0.75, 0.625, 0.625, 0.625, 0.75, 0.5, 0.875, 0.5, 0.875, 0.625, 0.75, 0.625, 0.375, 0.0, 0.375, 0.125, 0.375, 0.125, 0.375, 0.0, 0.375, 0.875, 0.375, 1.0, 0.375, 1.0, 0.375, 0.875, 0.375, 0.25, 0.375, 0.375, 0.375, 0.375, 0.375, 0.25, 0.375, 0.875, 0.5, 0.875, 0.5, 1.0, 0.375, 1.0, 0.375, 0.75, 0.5, 0.75, 0.5, 0.875, 0.375, 0.875, 0.5, 0.75, 0.625, 0.75, 0.625, 0.875, 0.5, 0.875, 0.375, 0.625, 0.5, 0.625, 0.5, 0.75, 0.375, 0.75, 0.375, 0.5, 0.5, 0.5, 0.5, 0.625, 0.375, 0.625, 0.5, 0.5, 0.625, 0.5, 0.625, 0.625, 0.5, 0.625, 0.375, 0.375, 0.5, 0.375, 0.5, 0.5, 0.375, 0.5, 0.375, 0.25, 0.5, 0.25, 0.5, 0.375, 0.375, 0.375, 0.5, 0.25, 0.625, 0.25, 0.625, 0.375, 0.5, 0.375, 0.375, 0.125, 0.5, 0.125, 0.5, 0.25, 0.375, 0.25, 0.375, 0.0, 0.5, 0.0, 0.5, 0.125, 0.375, 0.125, 0.5, 0.0, 0.625, 0.0, 0.625, 0.125, 0.5, 0.125, 0.25, 0.625, 0.375, 0.625, 0.375, 0.75, 0.25, 0.75, 0.125, 0.625, 0.25, 0.625, 0.25, 0.75, 0.125, 0.75, 0.125, 0.5, 0.25, 0.5, 0.25, 0.625, 0.125, 0.625, 0.25, 0.5, 0.375, 0.5, 0.375, 0.625, 0.25, 0.625, 0.375, 0.375, 0.375, 0.5, 0.375, 0.5, 0.375, 0.375, 0.375, 0.125, 0.375, 0.25, 0.375, 0.25, 0.375, 0.125, 0.125, 0.75, 0.25, 0.75, 0.25, 0.75, 0.125, 0.75, 0.375, 0.625, 0.375, 0.75, 0.375, 0.75, 0.375, 0.625, 0.375, 0.875, 0.375, 1.0, 0.375, 1.0, 0.375, 0.875, 0.375, 0.75, 0.375, 0.875, 0.375, 0.875, 0.375, 0.75, 0.375, 0.0, 0.375, 0.0, 0.375, 0.0, 0.375, 0.0, 0.25, 0.75, 0.375, 0.75, 0.375, 0.75, 0.25, 0.75, 0.375, 0.75, 0.375, 0.875, 0.375, 0.875, 0.375, 0.75, 0.375, 0.75, 0.375, 0.75, 0.375, 0.75, 0.375, 0.75])
me_cube_002.materials.append(mat_material_001)
me_cube_002.materials.append(mat_material_002)
me_cube_002.materials.append(mat_material_003)
me_cube_002.materials.append(mat_material_004)
me_cube_002.use_remesh_preserve_volume = False
me_cube_002.use_remesh_preserve_attributes = False
me_cube_002.use_mirror_vertex_groups = False
me_cube_002.update()
arm_metarig = bpy.data.armatures.new('metarig')  # bones are not reproduced

# ---- objects
ob_model = bpy.data.objects.new('Model', me_cube_002)
ob_metarig = bpy.data.objects.new('metarig', arm_metarig)

# ---- transforms, parenting, visibility, modifiers, constraints
ob_model.parent = ob_metarig
ob_model.matrix_parent_inverse = Matrix(((0.1575, -0.0, 0.0, -0.0), (-0.0, 0.1575, -0.0, 0.0), (0.0, -0.0, 0.1575, -0.0), (-0.0, 0.0, -0.0, 1.0)))
ob_model.location = (0.0, 0.0, 0.0)
ob_model.lineart.crease_threshold = 0.0
_vg = ob_model.vertex_groups.new(name='spine.004')
for _i, _w in zip([0, 1, 2, 3, 4, 5, 6, 7, 9, 10, 11, 12, 13, 14, 15, 16, 17, 18, 19, 20, 21, 22, 23, 24, 25, 26, 27, 28, 29, 30, 31, 33, 34, 35, 36, 37, 38, 39, 40, 41, 42, 43, 44, 45, 46, 47, 48, 49, 50, 51, 52, 53, 54, 55, 56], [0.4831, 0.7607, 0.3689, 0.1327, 0.6444, 0.6593, 0.8033, 0.4086, 0.24, 0.098, 0.5246, 0.6252, 0.1261, 0.1642, 0.192, 0.781, 0.6076, 0.7303, 0.06617, 0.4019, 0.1496, 0.6905, 0.5855, 0.7963, 0.396, 0.1276, 0.2757, 0.2411, 0.6136, 0.2986, 0.7565, 0.4706, 0.3392, 0.3436, 0.4134, 0.08909, 0.3023, 0.1998, 0.4167, 0.03646, 0.7569, 0.729, 0.8059, 0.7919, 0.6991, 0.433, 0.2027, 0.2064, 0.263, 0.3558, 0.2898, 0.7509, 0.1824, 0.5986, 0.07452]): _vg.add([_i], _w, 'REPLACE')
_vg = ob_model.vertex_groups.new(name='spine.005')
for _i, _w in zip([1, 2, 3, 6, 7, 9, 10, 11, 12, 14, 15, 18, 19, 20, 21, 22, 24, 25, 26, 28, 29, 30, 31, 34, 35, 36, 37, 38, 39, 40, 41, 44, 45, 47, 48, 49, 52, 53, 54, 55, 56], [0.04479, 0.3343, 0.6395, 0.03607, 0.3602, 0.5882, 0.009963, 0.1954, 0.1454, 0.07294, 0.6863, 0.0187, 0.6327, 0.3605, 0.1011, 0.08434, 0.03684, 0.3608, 0.7223, 0.5355, 0.1684, 0.2474, 0.07893, 0.1252, 0.01713, 0.2656, 0.01514, 0.1737, 0.6789, 0.4282, 0.7758, 0.005344, 0.006675, 0.4013, 0.5751, 0.1465, 0.3994, 0.07844, 0.107, 0.06338, 0.7951]): _vg.add([_i], _w, 'REPLACE')
_vg = ob_model.vertex_groups.new(name='spine.006')
for _i, _w in zip([3, 8, 9, 11, 12, 15, 19, 22, 26, 28, 29, 30, 31, 38, 39, 40, 41, 48, 52, 53, 56, 57, 58, 59, 60, 61, 62, 63, 64, 65, 66, 67, 68, 69, 70, 71, 72, 73, 74, 75, 76, 77, 78, 79, 80, 81, 82, 83, 84, 85, 86, 87, 88, 89, 90, 91, 92, 93, 94, 95, 96, 97, 98, 99, 100, 101, 102, 103, 104, 105, 106, 107, 108, 109, 110, 111, 112, 113], [0.1579, 0.9972, 0.009717, 0.05739, 0.1347, 0.05483, 0.2739, 0.01144, 0.06577, 0.1051, 0.09718, 0.3863, 0.05564, 0.00385, 0.02635, 0.0006234, 0.1635, 0.03787, 0.2254, 0.03593, 0.09311, 0.1964, 0.08257, 0.8529, 0.2628, 0.6563, 0.08452, 0.1519, 0.6258, 0.9442, 0.2597, 0.2121, 0.07167, 0.1535, 0.6283, 0.06205, 0.624, 0.2786, 0.3234, 0.07612, 0.2538, 0.7521, 0.9161, 0.07719, 0.7908, 0.1586, 0.09577, 0.2798, 0.2567, 0.1851, 0.09596, 0.2529, 0.1473, 0.3245, 0.9502, 0.6216, 0.004385, 0.1395, 0.05322, 0.6384, 0.7792, 0.2795, 0.5852, 0.1105, 0.6125, 0.1701, 0.08733, 0.2355, 0.7625, 0.2585, 0.7712, 0.1366, 0.8832, 0.3046, 0.2509, 0.09177, 0.06153, 0.3124]): _vg.add([_i], _w, 'REPLACE')
_vg = ob_model.vertex_groups.new(name='spine.007')
for _i, _w in zip([57, 58, 59, 60, 61, 62, 63, 64, 66, 67, 68, 69, 70, 71, 72, 73, 74, 75, 76, 77, 78, 79, 80, 81, 82, 83, 84, 85, 86, 87, 88, 89, 90, 91, 92, 93, 94, 95, 96, 97, 98, 99, 100, 101, 102, 103, 104, 105, 106, 107, 108, 109, 110, 111, 112, 113, 150, 151, 152, 153, 156, 158, 159, 160, 162, 164, 165, 167, 168, 169, 172], [0.4595, 0.0706, 0.05578, 0.2344, 0.1832, 0.08363, 0.1222, 0.1073, 0.2399, 0.4459, 0.06692, 0.1395, 0.2518, 0.1033, 0.1199, 0.06615, 0.4201, 0.06521, 0.2222, 0.07311, 0.01541, 0.06949, 0.09479, 0.2229, 0.07662, 0.2304, 0.24, 0.5041, 0.08603, 0.2372, 0.1296, 0.4809, 0.0107, 0.2432, 0.02676, 0.2742, 0.05988, 0.1123, 0.07098, 0.2353, 0.09086, 0.06045, 0.09615, 0.09996, 0.05847, 0.1614, 0.06618, 0.2413, 0.07207, 0.2621, 0.06323, 0.498, 0.2333, 0.07939, 0.06045, 0.2156, 0.09706, 0.08107, 0.5125, 0.2246, 0.01042, 0.003029, 0.08974, 0.1787, 0.1209, 0.003208, 0.0326, 1.0, 0.2012, 0.008836, 0.004465]): _vg.add([_i], _w, 'REPLACE')
_vg = ob_model.vertex_groups.new(name='spine.008')
for _i, _w in zip([148, 149, 150, 151, 152, 153, 154, 155, 156, 157, 158, 159, 160, 161, 162, 163, 164, 165, 166, 168, 169, 170, 171, 172], [0.9659, 0.9663, 0.6615, 0.6706, 0.4817, 0.7663, 0.9964, 0.9956, 0.916, 0.9667, 0.9191, 0.6986, 0.7427, 0.9789, 0.8002, 0.9786, 0.9693, 0.9561, 0.9995, 0.7208, 0.9492, 0.9568, 0.9801, 0.9197]): _vg.add([_i], _w, 'REPLACE')
_vg = ob_model.vertex_groups.new(name='spine.009')
for _i, _w in zip([57, 58, 59, 60, 61, 62, 63, 64, 66, 67, 68, 69, 70, 71, 72, 73, 74, 75, 76, 77, 78, 79, 80, 81, 82, 83, 84, 85, 86, 87, 88, 89, 91, 92, 93, 94, 95, 96, 97, 98, 99, 100, 101, 102, 103, 104, 105, 106, 107, 108, 109, 110, 111, 112, 113, 114, 115, 116, 117, 118, 119, 120, 121, 122, 123, 124, 125, 126, 127, 128, 129, 130, 131, 132, 133, 134, 135, 136, 137, 138, 139, 140, 141, 142, 143, 144, 145, 146, 147, 150, 151, 156, 158, 159, 160, 162, 168, 172], [0.3255, 0.6596, 0.06876, 0.2631, 0.149, 0.7785, 0.5563, 0.1673, 0.2596, 0.3158, 0.5193, 0.4137, 0.1107, 0.7196, 0.142, 0.6079, 0.2435, 0.7241, 0.2853, 0.1211, 0.02322, 0.6014, 0.09883, 0.5856, 0.6751, 0.2596, 0.2591, 0.2908, 0.4961, 0.2745, 0.5115, 0.1808, 0.125, 0.9028, 0.5338, 0.5326, 0.1434, 0.0909, 0.251, 0.2445, 0.7947, 0.2714, 0.6157, 0.7644, 0.5839, 0.1401, 0.2593, 0.1002, 0.565, 0.04229, 0.1852, 0.2649, 0.6184, 0.6675, 0.253, 1.0, 1.0, 1.0, 1.0, 1.0, 1.0, 1.0, 1.0, 1.0, 1.0, 1.0, 1.0, 1.0, 1.0, 1.0, 1.0, 1.0, 1.0, 1.0, 1.0, 1.0, 1.0, 1.0, 1.0, 1.0, 1.0, 1.0, 1.0, 1.0, 1.0, 1.0, 1.0, 1.0, 1.0, 0.2414, 0.2484, 0.05383, 0.05435, 0.2117, 0.07859, 0.07889, 0.07798, 0.05312]): _vg.add([_i], _w, 'REPLACE')
_vg = ob_model.vertex_groups.new(name='spine.010')
for _i, _w in zip([58, 60, 62, 63, 64, 66, 67, 68, 69, 71, 72, 73, 75, 76, 77, 79, 81, 82, 83, 84, 86, 87, 88, 92, 93, 94, 95, 96, 97, 98, 99, 101, 102, 104, 105, 106, 107, 110, 111, 112, 113], [0.1872, 0.2398, 0.05341, 0.1695, 0.0996, 0.2408, 0.002241, 0.3421, 0.2933, 0.115, 0.1141, 0.04471, 0.1346, 0.2387, 0.05366, 0.2519, 0.01574, 0.1525, 0.2302, 0.2442, 0.3219, 0.2354, 0.2115, 0.01319, 0.05249, 0.3543, 0.1059, 0.05893, 0.2342, 0.07942, 0.01867, 0.1142, 0.08978, 0.01247, 0.2409, 0.0566, 0.02257, 0.2509, 0.2105, 0.2105, 0.219]): _vg.add([_i], _w, 'REPLACE')
_vg = ob_model.vertex_groups.new(name='thigh.L')
for _i, _w in zip([4, 7, 13, 17, 33, 34, 51, 54], [0.0305, 0.00373, 0.3886, 0.003552, 0.1063, 0.09907, 0.05058, 0.01523]): _vg.add([_i], _w, 'REPLACE')
_vg = ob_model.vertex_groups.new(name='shin.L')
_vg = ob_model.vertex_groups.new(name='foot.L')
_vg = ob_model.vertex_groups.new(name='thigh.R')
for _i, _w in zip([0, 1, 2, 3, 4, 5, 6, 7, 9, 10, 11, 12, 13, 14, 15, 16, 17, 18, 19, 20, 21, 22, 23, 24, 25, 26, 27, 28, 29, 30, 31, 33, 34, 35, 36, 37, 38, 39, 40, 42, 43, 44, 45, 46, 47, 48, 49, 50, 51, 52, 53, 54, 55, 56, 174, 176, 178, 180, 183, 186, 189, 192, 193], [0.3587, 0.1541, 0.2285, 0.06501, 0.1675, 0.2658, 0.1093, 0.1263, 0.1238, 0.4096, 0.2141, 0.08851, 0.0644, 0.7244, 0.04514, 0.1378, 0.2151, 0.1962, 0.0001397, 0.1866, 0.5907, 0.1814, 0.3173, 0.1202, 0.1602, 0.0765, 0.4258, 0.1124, 0.1144, 0.06377, 0.09841, 0.1517, 0.243, 0.571, 0.2807, 0.769, 0.4836, 0.06613, 0.08426, 0.168, 0.1551, 0.1209, 0.1386, 0.1946, 0.1088, 0.1688, 0.5786, 0.6065, 0.2323, 0.08078, 0.117, 0.4605, 0.3005, 0.0141, 0.1363, 0.7408, 0.6064, 0.4722, 0.2445, 0.8347, 0.2478, 0.2174, 0.2382]): _vg.add([_i], _w, 'REPLACE')
_vg = ob_model.vertex_groups.new(name='shin.R')
for _i, _w in zip([0, 2, 4, 5, 7, 10, 13, 14, 16, 17, 20, 21, 23, 25, 27, 32, 33, 34, 35, 37, 40, 42, 43, 44, 46, 47, 49, 50, 51, 54, 173, 174, 175, 176, 177, 178, 179, 180, 181, 182, 183, 184, 185, 186, 187, 188, 189, 190, 192, 193, 194, 195, 196, 197, 198, 199, 200, 201, 202, 203, 204, 205, 206], [0.1233, 0.052, 0.134, 0.02944, 0.06675, 0.4515, 0.3982, 0.007161, 0.04109, 0.1365, 0.01076, 0.1429, 0.0662, 0.06038, 0.2529, 0.9797, 0.2578, 0.1897, 0.03053, 0.103, 0.01761, 0.03412, 0.07845, 0.00296, 0.07401, 0.01081, 0.05649, 0.09632, 0.3471, 0.2143, 0.1014, 0.8636, 0.9301, 0.2591, 0.1356, 0.3935, 0.9223, 0.5277, 0.844, 0.9927, 0.7555, 0.9952, 0.9593, 0.1653, 0.9962, 0.8179, 0.7522, 0.9916, 0.7826, 0.7618, 0.9916, 0.9957, 0.9953, 0.9957, 0.04032, 0.5905, 0.1238, 0.6316, 0.2291, 0.6515, 0.3401, 0.01899, 0.4667]): _vg.add([_i], _w, 'REPLACE')
_vg = ob_model.vertex_groups.new(name='foot.R')
for _i, _w in zip([173, 175, 177, 179, 181, 185, 188, 191, 198, 199, 200, 201, 202, 203, 204, 205, 206, 207, 208, 209, 210, 211, 212], [0.8986, 0.06988, 0.8644, 0.07769, 0.156, 0.03139, 0.1821, 0.9935, 0.9548, 0.4095, 0.8762, 0.3684, 0.7709, 0.3485, 0.6598, 0.9655, 0.5333, 0.9882, 0.9845, 0.9993, 0.992, 0.9872, 0.9985]): _vg.add([_i], _w, 'REPLACE')
_m = ob_model.modifiers.new('Mirror', 'MIRROR')
_m = ob_model.modifiers.new('Armature', 'ARMATURE')
_m.object = ob_metarig
ob_metarig.location = (0.0, 0.0, 0.0)
ob_metarig.scale = (6.347, 6.347, 6.347)
ob_metarig.show_in_front = True
ob_metarig.lineart.crease_threshold = 0.0

# ---- collection membership
col_collection.objects.link(ob_model)
col_collection.objects.link(ob_metarig)

# ---- scene / render settings (as saved in the file)
scene.frame_start = 1; scene.frame_end = 250; scene.frame_set(1)
scene.render.engine = 'BLENDER_EEVEE_NEXT'
scene.cycles.use_denoising = False
scene.cycles.samples = 128
scene.cycles.sampling_pattern = 'TABULATED_SOBOL'
scene.cycles.use_adaptive_sampling = False
scene.cycles.use_light_tree = False
scene.view_settings.view_transform = 'Filmic'
bpy.context.view_layer.update()

# ---- added for rendering (the .blend has no active camera and no usable light): camera, sun
cam_auto = bpy.data.cameras.new('AutoCamera')
cam_auto.lens = 50.0
cam_auto.sensor_width = 36.0
cam_auto.clip_end = 1000.0
ob_auto_camera = bpy.data.objects.new('AutoCamera', cam_auto)
scene.collection.objects.link(ob_auto_camera)
ob_auto_camera.location = (1.79797, -2.29019, 2.0559)
ob_auto_camera.rotation_euler = (1.09748, -7.21219e-08, 0.694738)
scene.camera = ob_auto_camera
light_auto_sun = bpy.data.lights.new('AutoSun', 'SUN')
light_auto_sun.energy = 3.0
light_auto_sun.angle = 0.0523599
ob_auto_sun = bpy.data.objects.new('AutoSun', light_auto_sun)
scene.collection.objects.link(ob_auto_sun)
ob_auto_sun.rotation_euler = (0.872665, 0.174533, 0.523599)
bpy.context.view_layer.update()
